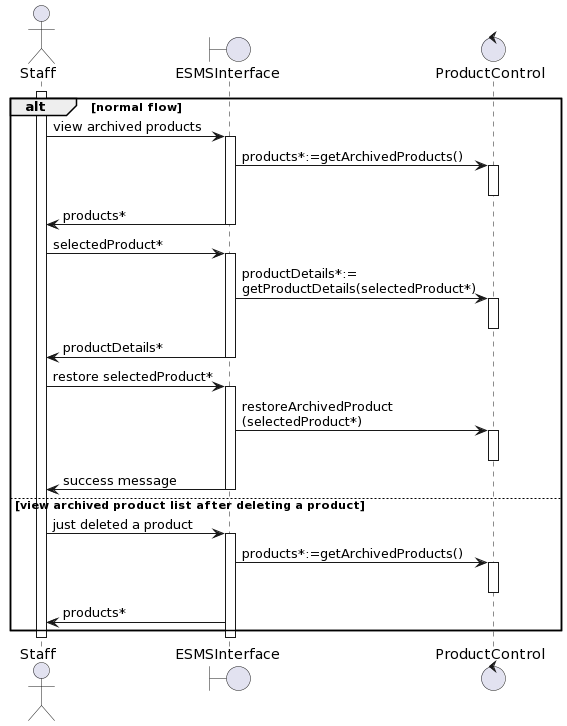

The diagram above was rendered by PlantUML. Its source (embedded in the PNG):
@startuml
actor       Staff       as Staff
boundary    ESMSInterface    as EI
control     ProductControl     as PC

activate Staff
alt normal flow
Staff -> EI : view archived products
activate EI
EI -> PC : products*:=getArchivedProducts()
activate PC
deactivate PC
EI -> Staff : products*
deactivate EI
Staff -> EI : selectedProduct*
activate EI
EI -> PC: productDetails*:=\ngetProductDetails(selectedProduct*) 
activate PC
deactivate PC
EI -> Staff : productDetails*
deactivate EI
Staff -> EI : restore selectedProduct*
activate EI
EI -> PC : restoreArchivedProduct\n(selectedProduct*)
activate PC
deactivate PC
EI -> Staff : success message
deactivate EI
else view archived product list after deleting a product
Staff -> EI: just deleted a product
activate EI
EI -> PC : products*:=getArchivedProducts()
activate PC
deactivate PC
EI -> Staff : products*
end
deactivate EI
deactivate Staff
@enduml